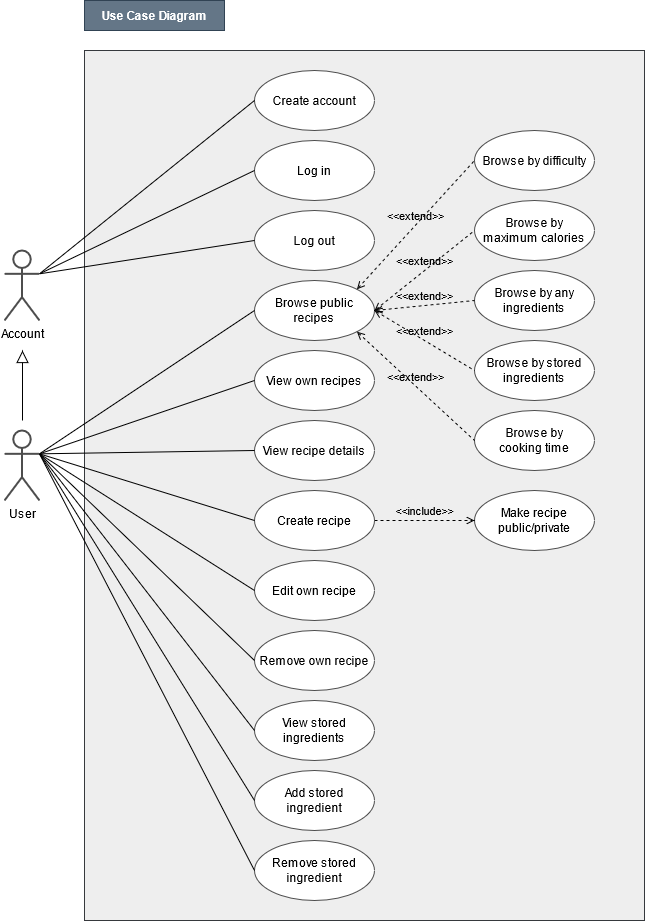

The diagram above was exported from draw.io. Its source (the exported page's mxGraphModel, read from the mxfile embedded in the PNG):
<mxGraphModel dx="1422" dy="791" grid="1" gridSize="10" guides="1" tooltips="1" connect="1" arrows="1" fold="1" page="1" pageScale="1" pageWidth="850" pageHeight="1100" math="0" shadow="0">
  <root>
    <mxCell id="0" />
    <mxCell id="1" parent="0" />
    <mxCell id="2" value="" style="rounded=0;whiteSpace=wrap;html=1;align=left;strokeWidth=1;strokeColor=#36393d;fillColor=#eeeeee;" vertex="1" parent="1">
      <mxGeometry x="160" y="120" width="560" height="870" as="geometry" />
    </mxCell>
    <mxCell id="3" value="Account" style="shape=umlActor;verticalLabelPosition=bottom;verticalAlign=top;html=1;outlineConnect=0;strokeColor=#4D4D4D;strokeWidth=2;align=center;" vertex="1" parent="1">
      <mxGeometry x="80" y="320" width="35" height="70" as="geometry" />
    </mxCell>
    <mxCell id="4" value="User" style="shape=umlActor;verticalLabelPosition=bottom;verticalAlign=top;html=1;outlineConnect=0;strokeColor=#4D4D4D;strokeWidth=2;align=center;" vertex="1" parent="1">
      <mxGeometry x="80" y="500" width="35" height="70" as="geometry" />
    </mxCell>
    <mxCell id="5" value="" style="endArrow=block;endSize=10;endFill=0;shadow=0;strokeWidth=1;rounded=0;edgeStyle=elbowEdgeStyle;elbow=vertical;" edge="1" parent="1">
      <mxGeometry width="160" relative="1" as="geometry">
        <mxPoint x="98" y="490" as="sourcePoint" />
        <mxPoint x="98" y="420" as="targetPoint" />
      </mxGeometry>
    </mxCell>
    <mxCell id="6" value="Create account" style="ellipse;whiteSpace=wrap;html=1;strokeColor=#4D4D4D;strokeWidth=1;align=center;" vertex="1" parent="1">
      <mxGeometry x="330" y="140" width="120" height="60" as="geometry" />
    </mxCell>
    <mxCell id="7" value="Log in" style="ellipse;whiteSpace=wrap;html=1;strokeColor=#4D4D4D;strokeWidth=1;align=center;" vertex="1" parent="1">
      <mxGeometry x="330" y="210" width="120" height="60" as="geometry" />
    </mxCell>
    <mxCell id="8" value="Log out" style="ellipse;whiteSpace=wrap;html=1;strokeColor=#4D4D4D;strokeWidth=1;align=center;" vertex="1" parent="1">
      <mxGeometry x="330" y="280" width="120" height="60" as="geometry" />
    </mxCell>
    <mxCell id="9" value="Browse public recipes" style="ellipse;whiteSpace=wrap;html=1;strokeColor=#4D4D4D;strokeWidth=1;align=center;" vertex="1" parent="1">
      <mxGeometry x="330" y="350" width="120" height="60" as="geometry" />
    </mxCell>
    <mxCell id="10" value="Browse by difficulty" style="ellipse;whiteSpace=wrap;html=1;strokeColor=#4D4D4D;strokeWidth=1;align=center;" vertex="1" parent="1">
      <mxGeometry x="550" y="200" width="120" height="60" as="geometry" />
    </mxCell>
    <mxCell id="11" value="Browse by&lt;div&gt;maximum calories&lt;/div&gt;" style="ellipse;whiteSpace=wrap;html=1;strokeColor=#4D4D4D;strokeWidth=1;align=center;" vertex="1" parent="1">
      <mxGeometry x="550" y="270" width="120" height="60" as="geometry" />
    </mxCell>
    <mxCell id="12" value="&lt;div&gt;Browse by stored ingredients&lt;br&gt;&lt;/div&gt;" style="ellipse;whiteSpace=wrap;html=1;strokeColor=#4D4D4D;strokeWidth=1;align=center;" vertex="1" parent="1">
      <mxGeometry x="550" y="410" width="120" height="60" as="geometry" />
    </mxCell>
    <mxCell id="13" value="Browse by&lt;div&gt;cooking time&lt;br&gt;&lt;/div&gt;" style="ellipse;whiteSpace=wrap;html=1;strokeColor=#4D4D4D;strokeWidth=1;align=center;" vertex="1" parent="1">
      <mxGeometry x="550" y="480" width="120" height="60" as="geometry" />
    </mxCell>
    <mxCell id="14" value="View own recipes" style="ellipse;whiteSpace=wrap;html=1;strokeColor=#4D4D4D;strokeWidth=1;align=center;" vertex="1" parent="1">
      <mxGeometry x="330" y="420" width="120" height="60" as="geometry" />
    </mxCell>
    <mxCell id="15" value="View stored ingredients" style="ellipse;whiteSpace=wrap;html=1;strokeColor=#4D4D4D;strokeWidth=1;align=center;" vertex="1" parent="1">
      <mxGeometry x="330" y="770" width="120" height="60" as="geometry" />
    </mxCell>
    <mxCell id="16" value="View recipe details" style="ellipse;whiteSpace=wrap;html=1;strokeColor=#4D4D4D;strokeWidth=1;align=center;" vertex="1" parent="1">
      <mxGeometry x="330" y="490" width="120" height="60" as="geometry" />
    </mxCell>
    <mxCell id="17" value="Create recipe" style="ellipse;whiteSpace=wrap;html=1;strokeColor=#4D4D4D;strokeWidth=1;align=center;" vertex="1" parent="1">
      <mxGeometry x="330" y="560" width="120" height="60" as="geometry" />
    </mxCell>
    <mxCell id="18" value="Edit own recipe" style="ellipse;whiteSpace=wrap;html=1;strokeColor=#4D4D4D;strokeWidth=1;align=center;" vertex="1" parent="1">
      <mxGeometry x="330" y="630" width="120" height="60" as="geometry" />
    </mxCell>
    <mxCell id="19" value="Remove own recipe" style="ellipse;whiteSpace=wrap;html=1;strokeColor=#4D4D4D;strokeWidth=1;align=center;" vertex="1" parent="1">
      <mxGeometry x="330" y="700" width="120" height="60" as="geometry" />
    </mxCell>
    <mxCell id="20" value="&lt;div&gt;Add stored&lt;/div&gt;&lt;div&gt;ingredient&lt;/div&gt;" style="ellipse;whiteSpace=wrap;html=1;strokeColor=#4D4D4D;strokeWidth=1;align=center;" vertex="1" parent="1">
      <mxGeometry x="330" y="840" width="120" height="60" as="geometry" />
    </mxCell>
    <mxCell id="21" value="Remove stored&lt;div&gt;ingredient&lt;/div&gt;" style="ellipse;whiteSpace=wrap;html=1;strokeColor=#4D4D4D;strokeWidth=1;align=center;" vertex="1" parent="1">
      <mxGeometry x="330" y="910" width="120" height="60" as="geometry" />
    </mxCell>
    <mxCell id="22" value="Make recipe public/private" style="ellipse;whiteSpace=wrap;html=1;strokeColor=#4D4D4D;strokeWidth=1;align=center;" vertex="1" parent="1">
      <mxGeometry x="550" y="560" width="120" height="60" as="geometry" />
    </mxCell>
    <mxCell id="23" value="" style="edgeStyle=none;html=1;endArrow=none;verticalAlign=bottom;endSize=6;exitX=1;exitY=0.3333333333333333;exitDx=0;exitDy=0;exitPerimeter=0;entryX=0;entryY=0.5;entryDx=0;entryDy=0;" edge="1" source="3" target="6" parent="1">
      <mxGeometry width="160" relative="1" as="geometry">
        <mxPoint x="220" y="420" as="sourcePoint" />
        <mxPoint x="380" y="420" as="targetPoint" />
      </mxGeometry>
    </mxCell>
    <mxCell id="24" value="" style="edgeStyle=none;html=1;endArrow=none;verticalAlign=bottom;endSize=6;exitX=1;exitY=0.3333333333333333;exitDx=0;exitDy=0;exitPerimeter=0;entryX=0;entryY=0.5;entryDx=0;entryDy=0;" edge="1" source="3" target="7" parent="1">
      <mxGeometry width="160" relative="1" as="geometry">
        <mxPoint x="130" y="363.33333333333326" as="sourcePoint" />
        <mxPoint x="395" y="190" as="targetPoint" />
      </mxGeometry>
    </mxCell>
    <mxCell id="25" value="" style="edgeStyle=none;html=1;endArrow=none;verticalAlign=bottom;endSize=6;exitX=1;exitY=0.3333333333333333;exitDx=0;exitDy=0;exitPerimeter=0;entryX=0;entryY=0.5;entryDx=0;entryDy=0;" edge="1" source="3" target="8" parent="1">
      <mxGeometry width="160" relative="1" as="geometry">
        <mxPoint x="150" y="393.2333333333331" as="sourcePoint" />
        <mxPoint x="340.1600000000001" y="350" as="targetPoint" />
      </mxGeometry>
    </mxCell>
    <mxCell id="26" value="" style="edgeStyle=none;html=1;endArrow=none;verticalAlign=bottom;endSize=6;exitX=1;exitY=0.3333333333333333;exitDx=0;exitDy=0;exitPerimeter=0;entryX=0;entryY=0.5;entryDx=0;entryDy=0;" edge="1" source="4" target="9" parent="1">
      <mxGeometry width="160" relative="1" as="geometry">
        <mxPoint x="180" y="541.6133333333331" as="sourcePoint" />
        <mxPoint x="370.1600000000001" y="498.38" as="targetPoint" />
      </mxGeometry>
    </mxCell>
    <mxCell id="27" value="" style="edgeStyle=none;html=1;endArrow=none;verticalAlign=bottom;endSize=6;exitX=1;exitY=0.3333333333333333;exitDx=0;exitDy=0;exitPerimeter=0;entryX=0;entryY=0.5;entryDx=0;entryDy=0;" edge="1" source="4" target="14" parent="1">
      <mxGeometry width="160" relative="1" as="geometry">
        <mxPoint x="115" y="570.0033333333331" as="sourcePoint" />
        <mxPoint x="305.1600000000001" y="526.77" as="targetPoint" />
      </mxGeometry>
    </mxCell>
    <mxCell id="28" value="" style="edgeStyle=none;html=1;endArrow=none;verticalAlign=bottom;endSize=6;exitX=1;exitY=0.3333333333333333;exitDx=0;exitDy=0;exitPerimeter=0;entryX=0;entryY=0.5;entryDx=0;entryDy=0;" edge="1" source="4" target="16" parent="1">
      <mxGeometry width="160" relative="1" as="geometry">
        <mxPoint x="160" y="576.6133333333331" as="sourcePoint" />
        <mxPoint x="350.1600000000001" y="533.38" as="targetPoint" />
      </mxGeometry>
    </mxCell>
    <mxCell id="29" value="" style="edgeStyle=none;html=1;endArrow=none;verticalAlign=bottom;endSize=6;exitX=1;exitY=0.3333333333333333;exitDx=0;exitDy=0;exitPerimeter=0;entryX=0;entryY=0.5;entryDx=0;entryDy=0;" edge="1" source="4" target="17" parent="1">
      <mxGeometry width="160" relative="1" as="geometry">
        <mxPoint x="130" y="603.2333333333331" as="sourcePoint" />
        <mxPoint x="320.1600000000001" y="560" as="targetPoint" />
      </mxGeometry>
    </mxCell>
    <mxCell id="30" value="" style="edgeStyle=none;html=1;endArrow=none;verticalAlign=bottom;endSize=6;exitX=1;exitY=0.3333333333333333;exitDx=0;exitDy=0;exitPerimeter=0;entryX=0;entryY=0.5;entryDx=0;entryDy=0;" edge="1" source="4" target="18" parent="1">
      <mxGeometry width="160" relative="1" as="geometry">
        <mxPoint x="130" y="681.6133333333331" as="sourcePoint" />
        <mxPoint x="320.1600000000001" y="638.38" as="targetPoint" />
      </mxGeometry>
    </mxCell>
    <mxCell id="31" value="" style="edgeStyle=none;html=1;endArrow=none;verticalAlign=bottom;endSize=6;exitX=1;exitY=0.3333333333333333;exitDx=0;exitDy=0;exitPerimeter=0;entryX=0;entryY=0.5;entryDx=0;entryDy=0;" edge="1" source="4" target="19" parent="1">
      <mxGeometry width="160" relative="1" as="geometry">
        <mxPoint x="110" y="690.0033333333331" as="sourcePoint" />
        <mxPoint x="300.1600000000001" y="646.77" as="targetPoint" />
      </mxGeometry>
    </mxCell>
    <mxCell id="32" value="" style="edgeStyle=none;html=1;endArrow=none;verticalAlign=bottom;endSize=6;exitX=1;exitY=0.3333333333333333;exitDx=0;exitDy=0;exitPerimeter=0;entryX=0;entryY=0.5;entryDx=0;entryDy=0;" edge="1" source="4" target="15" parent="1">
      <mxGeometry width="160" relative="1" as="geometry">
        <mxPoint x="80" y="773.2333333333331" as="sourcePoint" />
        <mxPoint x="270.1600000000001" y="730" as="targetPoint" />
      </mxGeometry>
    </mxCell>
    <mxCell id="33" value="" style="edgeStyle=none;html=1;endArrow=none;verticalAlign=bottom;endSize=6;exitX=1;exitY=0.3333333333333333;exitDx=0;exitDy=0;exitPerimeter=0;entryX=0;entryY=0.5;entryDx=0;entryDy=0;" edge="1" source="4" target="20" parent="1">
      <mxGeometry width="160" relative="1" as="geometry">
        <mxPoint x="70" y="770.0033333333331" as="sourcePoint" />
        <mxPoint x="260.1600000000001" y="726.77" as="targetPoint" />
      </mxGeometry>
    </mxCell>
    <mxCell id="34" value="" style="edgeStyle=none;html=1;endArrow=none;verticalAlign=bottom;endSize=6;exitX=1;exitY=0.3333333333333333;exitDx=0;exitDy=0;exitPerimeter=0;entryX=0;entryY=0.5;entryDx=0;entryDy=0;" edge="1" source="4" target="21" parent="1">
      <mxGeometry width="160" relative="1" as="geometry">
        <mxPoint x="80" y="863.2333333333331" as="sourcePoint" />
        <mxPoint x="270.1600000000001" y="820" as="targetPoint" />
      </mxGeometry>
    </mxCell>
    <mxCell id="35" value="&amp;lt;&amp;lt;extend&amp;gt;&amp;gt;" style="edgeStyle=none;html=1;startArrow=open;endArrow=none;startSize=6;verticalAlign=bottom;dashed=1;labelBackgroundColor=none;entryX=0;entryY=0.5;entryDx=0;entryDy=0;exitX=1;exitY=0;exitDx=0;exitDy=0;" edge="1" source="9" target="10" parent="1">
      <mxGeometry width="160" relative="1" as="geometry">
        <mxPoint x="520" y="230" as="sourcePoint" />
        <mxPoint x="680" y="230" as="targetPoint" />
      </mxGeometry>
    </mxCell>
    <mxCell id="36" value="&amp;lt;&amp;lt;extend&amp;gt;&amp;gt;" style="edgeStyle=none;html=1;startArrow=open;endArrow=none;startSize=6;verticalAlign=bottom;dashed=1;labelBackgroundColor=none;entryX=0;entryY=0.5;entryDx=0;entryDy=0;exitX=1;exitY=0.5;exitDx=0;exitDy=0;" edge="1" source="9" target="11" parent="1">
      <mxGeometry width="160" relative="1" as="geometry">
        <mxPoint x="400" y="419" as="sourcePoint" />
        <mxPoint x="560" y="419" as="targetPoint" />
      </mxGeometry>
    </mxCell>
    <mxCell id="37" value="&amp;lt;&amp;lt;extend&amp;gt;&amp;gt;" style="edgeStyle=none;html=1;startArrow=open;endArrow=none;startSize=6;verticalAlign=bottom;dashed=1;labelBackgroundColor=none;entryX=0;entryY=0.5;entryDx=0;entryDy=0;exitX=1;exitY=0.5;exitDx=0;exitDy=0;" edge="1" source="9" target="12" parent="1">
      <mxGeometry width="160" relative="1" as="geometry">
        <mxPoint x="440" y="470" as="sourcePoint" />
        <mxPoint x="600" y="470" as="targetPoint" />
      </mxGeometry>
    </mxCell>
    <mxCell id="38" value="&amp;lt;&amp;lt;extend&amp;gt;&amp;gt;" style="edgeStyle=none;html=1;startArrow=open;endArrow=none;startSize=6;verticalAlign=bottom;dashed=1;labelBackgroundColor=none;entryX=0;entryY=0.5;entryDx=0;entryDy=0;exitX=1;exitY=1;exitDx=0;exitDy=0;" edge="1" source="9" target="13" parent="1">
      <mxGeometry width="160" relative="1" as="geometry">
        <mxPoint x="470" y="560" as="sourcePoint" />
        <mxPoint x="630" y="560" as="targetPoint" />
      </mxGeometry>
    </mxCell>
    <mxCell id="39" value="&amp;lt;&amp;lt;include&amp;gt;&amp;gt;" style="edgeStyle=none;html=1;endArrow=open;verticalAlign=bottom;dashed=1;labelBackgroundColor=none;endSize=6;exitX=1;exitY=0.5;exitDx=0;exitDy=0;entryX=0;entryY=0.5;entryDx=0;entryDy=0;" edge="1" source="17" target="22" parent="1">
      <mxGeometry width="160" relative="1" as="geometry">
        <mxPoint x="450" y="554.5" as="sourcePoint" />
        <mxPoint x="610" y="554.5" as="targetPoint" />
      </mxGeometry>
    </mxCell>
    <mxCell id="40" value="&lt;div&gt;Browse by any ingredients&lt;br&gt;&lt;/div&gt;" style="ellipse;whiteSpace=wrap;html=1;strokeColor=#4D4D4D;strokeWidth=1;align=center;" vertex="1" parent="1">
      <mxGeometry x="550" y="340" width="120" height="60" as="geometry" />
    </mxCell>
    <mxCell id="41" value="&amp;lt;&amp;lt;extend&amp;gt;&amp;gt;" style="edgeStyle=none;html=1;startArrow=open;endArrow=none;startSize=6;verticalAlign=bottom;dashed=1;labelBackgroundColor=none;entryX=0;entryY=0.5;entryDx=0;entryDy=0;exitX=1;exitY=0.5;exitDx=0;exitDy=0;" edge="1" source="9" target="40" parent="1">
      <mxGeometry width="160" relative="1" as="geometry">
        <mxPoint x="460" y="390" as="sourcePoint" />
        <mxPoint x="560" y="450" as="targetPoint" />
      </mxGeometry>
    </mxCell>
    <mxCell id="42" value="Use Case Diagram" style="text;html=1;strokeColor=#314354;fillColor=#647687;align=center;verticalAlign=middle;whiteSpace=wrap;rounded=0;fontColor=#ffffff;fontStyle=1" vertex="1" parent="1">
      <mxGeometry x="160" y="70" width="140" height="30" as="geometry" />
    </mxCell>
  </root>
</mxGraphModel>